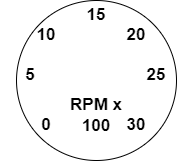

The diagram above was exported from draw.io. Its source (the exported page's mxGraphModel, read from the mxfile embedded in the PNG):
<mxGraphModel dx="1098" dy="838" grid="1" gridSize="10" guides="1" tooltips="1" connect="1" arrows="1" fold="1" page="1" pageScale="1" pageWidth="827" pageHeight="1169" math="0" shadow="0">
  <root>
    <mxCell id="0" />
    <mxCell id="1" parent="0" />
    <mxCell id="l8H9p3PmmSrhMf7X19xL-1" value="" style="ellipse;whiteSpace=wrap;html=1;aspect=fixed;perimeterSpacing=1;fontSize=17;fontStyle=1;" vertex="1" parent="1">
      <mxGeometry x="370" y="390" width="160" height="160" as="geometry" />
    </mxCell>
    <mxCell id="l8H9p3PmmSrhMf7X19xL-2" value="15" style="text;html=1;strokeColor=none;fillColor=none;align=center;verticalAlign=middle;whiteSpace=wrap;rounded=0;fontSize=17;fontStyle=1" vertex="1" parent="1">
      <mxGeometry x="420" y="390" width="60" height="30" as="geometry" />
    </mxCell>
    <mxCell id="l8H9p3PmmSrhMf7X19xL-3" value="10" style="text;html=1;strokeColor=none;fillColor=none;align=center;verticalAlign=middle;whiteSpace=wrap;rounded=0;rotation=0;fontSize=17;fontStyle=1" vertex="1" parent="1">
      <mxGeometry x="370" y="410" width="60" height="30" as="geometry" />
    </mxCell>
    <mxCell id="l8H9p3PmmSrhMf7X19xL-4" value="20" style="text;html=1;strokeColor=none;fillColor=none;align=center;verticalAlign=middle;whiteSpace=wrap;rounded=0;rotation=0;fontSize=17;fontStyle=1" vertex="1" parent="1">
      <mxGeometry x="460" y="410" width="60" height="30" as="geometry" />
    </mxCell>
    <mxCell id="l8H9p3PmmSrhMf7X19xL-5" value="25" style="text;html=1;strokeColor=none;fillColor=none;align=center;verticalAlign=middle;whiteSpace=wrap;rounded=0;rotation=0;fontSize=17;fontStyle=1" vertex="1" parent="1">
      <mxGeometry x="480" y="450" width="60" height="30" as="geometry" />
    </mxCell>
    <mxCell id="l8H9p3PmmSrhMf7X19xL-6" value="30" style="text;html=1;strokeColor=none;fillColor=none;align=center;verticalAlign=middle;whiteSpace=wrap;rounded=0;rotation=0;fontSize=17;fontStyle=1" vertex="1" parent="1">
      <mxGeometry x="460" y="500" width="60" height="30" as="geometry" />
    </mxCell>
    <mxCell id="l8H9p3PmmSrhMf7X19xL-7" value="5" style="text;html=1;strokeColor=none;fillColor=none;align=center;verticalAlign=middle;whiteSpace=wrap;rounded=0;rotation=0;fontSize=17;fontStyle=1" vertex="1" parent="1">
      <mxGeometry x="354" y="450" width="60" height="30" as="geometry" />
    </mxCell>
    <mxCell id="l8H9p3PmmSrhMf7X19xL-8" value="0" style="text;html=1;strokeColor=none;fillColor=none;align=center;verticalAlign=middle;whiteSpace=wrap;rounded=0;rotation=0;fontSize=17;fontStyle=1" vertex="1" parent="1">
      <mxGeometry x="370" y="500" width="60" height="30" as="geometry" />
    </mxCell>
    <mxCell id="l8H9p3PmmSrhMf7X19xL-9" value="RPM x 100" style="text;html=1;strokeColor=none;fillColor=none;align=center;verticalAlign=middle;whiteSpace=wrap;rounded=0;fontSize=17;fontStyle=1" vertex="1" parent="1">
      <mxGeometry x="420" y="490" width="60" height="30" as="geometry" />
    </mxCell>
  </root>
</mxGraphModel>